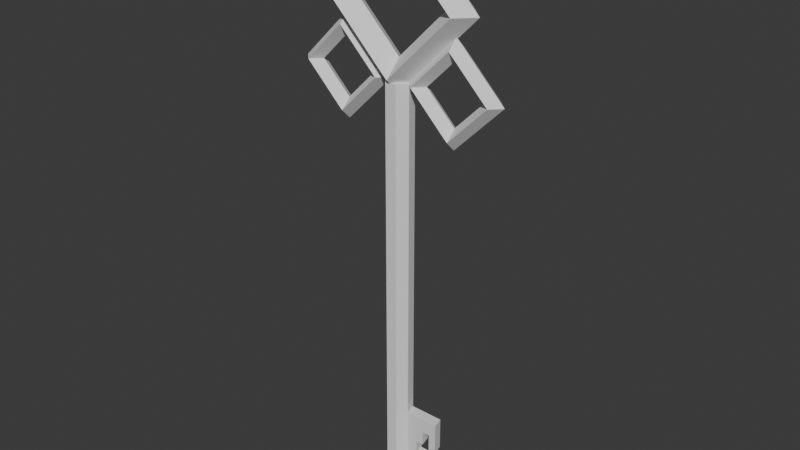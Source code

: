 # Source: MainKey.blend  (saved by Blender 5.2.44; exported with 4.5.12 LTS)
import bpy
from mathutils import Matrix  # noqa: F401  (used for matrix-valued properties, if any)

bpy.ops.wm.read_factory_settings(use_empty=True)
scene = bpy.context.scene
scene.name = 'Main key'

# ---- world
world_world = bpy.data.worlds.new('World'); scene.world = world_world
world_world.use_nodes = True; world_world.node_tree.nodes.clear()
_N = world_world.node_tree.nodes; _L = world_world.node_tree.links
n0 = _N.new('ShaderNodeOutputWorld'); n0.name = 'World Output'; n0.location = (200, 100)
n1 = _N.new('ShaderNodeBackground'); n1.name = 'Background'; n1.location = (-200, 100)
n1.inputs[0].default_value = (0.05088, 0.05088, 0.05088, 1.0)
_L.new(n1.outputs[0], n0.inputs[0])
n0.is_active_output = True
world_world.color = (0.05088, 0.05088, 0.05088)
world_world.sun_shadow_jitter_overblur = 0.0

# ---- meshes
me_mainkey_thing = bpy.data.meshes.new('MainKey_Thing')
me_mainkey_thing.from_pydata([(0.179, 0.1894, 0.4623), (1.063, -0.003055, 1.359), (0.848, -0.218, 1.359), (0.633, -0.003055, 1.359), (0.848, 0.2119, 1.359), (-0.01189, -0.003055, 2.434), (-0.01189, -0.218, 2.219), (-0.01189, -0.003055, 2.004), (-0.01189, 0.2119, 2.219), (-1.087, -0.003055, 1.359), (-0.8718, -0.218, 1.359), (-0.6568, -0.003055, 1.359), (-0.8718, 0.2119, 1.359), (-0.01189, -0.003055, 0.2843), (-0.01189, -0.218, 0.4993), (-0.01189, -0.003055, 0.7142), (-0.01189, 0.2119, 0.4993), (-0.1216, -0.003056, 0.4535), (-0.2507, -0.1322, 0.4535), (-0.3799, -0.003056, 0.4535), (-0.2507, 0.1261, 0.4535), (-0.7672, -0.003056, 1.099), (-0.7672, -0.1322, 0.97), (-0.7672, -0.003056, 0.8409), (-0.7672, 0.1261, 0.97), (-1.413, -0.003056, 0.4535), (-1.284, -0.1322, 0.4535), (-1.155, -0.003056, 0.4535), (-1.284, 0.1261, 0.4535), (-0.7672, -0.003056, -0.192), (-0.7672, -0.1322, -0.06292), (-0.7672, -0.003056, 0.0662), (-0.7672, 0.1261, -0.06292), (1.417, -0.003056, 0.4535), (1.288, -0.1322, 0.4535), (1.159, -0.003056, 0.4535), (1.288, 0.1261, 0.4535), (0.7715, -0.003056, 1.099), (0.7715, -0.1322, 0.97), (0.7715, -0.003056, 0.8409), (0.7715, 0.1261, 0.97), (0.1259, -0.003056, 0.4535), (0.255, -0.1322, 0.4535), (0.3841, -0.003056, 0.4535), (0.255, 0.1261, 0.4535), (0.7715, -0.003056, -0.192), (0.7715, -0.1322, -0.06292), (0.7715, -0.003056, 0.0662), (0.7715, 0.1261, -0.06292), (-0.004067, 0.1716, -5.162), (-0.004067, 0.1716, 0.4535), (0.1325, 0.1058, -5.162), (0.1325, 0.1058, 0.4535), (0.1662, -0.04192, -5.162), (0.1662, -0.04192, 0.4535), (0.07171, -0.1604, -5.162), (0.07171, -0.1604, 0.4535), (-0.07985, -0.1604, -5.162), (-0.07985, -0.1604, 0.4535), (-0.1743, -0.04192, -5.162), (-0.1743, -0.04192, 0.4535), (-0.1406, 0.1058, -5.162), (-0.1406, 0.1058, 0.4535), (0.1662, -0.04192, -4.974), (0.1662, -0.04192, -3.999), (0.1325, 0.1058, -4.974), (0.1325, 0.1058, -3.999), (0.3124, -0.04192, -4.974), (0.3124, -0.04192, -3.999), (0.2787, 0.1058, -4.974), (0.2787, 0.1058, -3.999), (0.1662, -0.04192, -4.779), (0.1662, -0.04192, -4.584), (0.1662, -0.04192, -4.389), (0.1662, -0.04192, -4.194), (0.1325, 0.1058, -4.779), (0.1325, 0.1058, -4.584), (0.1325, 0.1058, -4.389), (0.1325, 0.1058, -4.194), (0.3124, -0.04192, -4.779), (0.3124, -0.04192, -4.584), (0.3124, -0.04192, -4.389), (0.3124, -0.04192, -4.194), (0.2787, 0.1058, -4.779), (0.2787, 0.1058, -4.584), (0.2787, 0.1058, -4.389), (0.2787, 0.1058, -4.194), (0.4124, -0.04192, -4.194), (0.4124, -0.04192, -3.999), (0.3787, 0.1058, -4.194), (0.3787, 0.1058, -3.999), (0.4124, -0.04192, -4.974), (0.3787, 0.1058, -4.974), (0.4124, -0.04192, -4.779), (0.4124, -0.04192, -4.584), (0.4124, -0.04192, -4.389), (0.3787, 0.1058, -4.779), (0.3787, 0.1058, -4.584), (0.3787, 0.1058, -4.389), (0.6124, -0.04192, -4.194), (0.6124, -0.04192, -3.999), (0.5787, 0.1058, -4.194), (0.5787, 0.1058, -3.999), (0.6124, -0.04192, -4.974), (0.5787, 0.1058, -4.974), (0.6124, -0.04192, -4.779), (0.5787, 0.1058, -4.779), (0.4787, 0.1058, -4.194), (0.5124, -0.04192, -4.194), (0.5124, -0.04192, -3.999), (0.4787, 0.1058, -3.999), (0.5124, -0.04192, -4.974), (0.5124, -0.04192, -4.779), (0.4787, 0.1058, -4.974), (0.4787, 0.1058, -4.779), (0.5787, 0.1058, -4.544), (0.6124, -0.04192, -4.544), (0.5787, 0.1058, -4.429), (0.6124, -0.04192, -4.429), (0.4787, 0.1058, -4.429), (0.4787, 0.1058, -4.544), (0.5124, -0.04192, -4.429), (0.5124, -0.04192, -4.544)], [], [(1, 5, 6, 2), (2, 6, 7, 3), (3, 7, 8, 4), (4, 8, 5, 1), (5, 9, 10, 6), (6, 10, 11, 7), (7, 11, 12, 8), (8, 12, 9, 5), (9, 13, 14, 10), (10, 14, 15, 11), (11, 15, 16, 12), (12, 16, 13, 9), (13, 1, 2, 14), (14, 2, 3, 15), (15, 3, 4, 16), (16, 4, 1, 13), (17, 21, 22, 18), (18, 22, 23, 19), (19, 23, 24, 20), (20, 24, 21, 17), (21, 25, 26, 22), (22, 26, 27, 23), (23, 27, 28, 24), (24, 28, 25, 21), (25, 29, 30, 26), (26, 30, 31, 27), (27, 31, 32, 28), (28, 32, 29, 25), (29, 17, 18, 30), (30, 18, 19, 31), (31, 19, 20, 32), (32, 20, 17, 29), (33, 37, 38, 34), (34, 38, 39, 35), (35, 39, 40, 36), (36, 40, 37, 33), (37, 41, 42, 38), (38, 42, 43, 39), (39, 43, 44, 40), (40, 44, 41, 37), (41, 45, 46, 42), (42, 46, 47, 43), (43, 47, 48, 44), (44, 48, 45, 41), (45, 33, 34, 46), (46, 34, 35, 47), (47, 35, 36, 48), (48, 36, 33, 45), (55, 56, 58, 57), (57, 58, 60, 59), (52, 50, 62, 60, 58, 56, 54), (59, 60, 62, 61), (61, 62, 50, 49), (49, 51, 53, 55, 57, 59, 61), (53, 63, 71, 72, 73, 74, 64, 54, 56, 55), (51, 65, 63, 53), (49, 50, 52, 66, 78, 77, 76, 75, 65, 51), (83, 84, 97, 96), (66, 64, 68, 70), (64, 66, 52, 54), (78, 66, 70, 86), (71, 63, 67, 79), (63, 65, 69, 67), (64, 74, 82, 68), (74, 73, 81, 82), (73, 72, 80, 81), (72, 71, 79, 80), (65, 75, 83, 69), (75, 76, 84, 83), (76, 77, 85, 84), (77, 78, 86, 85), (68, 82, 87, 88), (80, 79, 93, 94), (80, 84, 85, 81), (81, 85, 98, 95), (114, 112, 122, 120), (112, 111, 103, 105), (93, 96, 97, 94), (95, 98, 89, 87), (86, 70, 90, 89), (82, 81, 95, 87), (67, 69, 92, 91), (84, 80, 94, 97), (79, 67, 91, 93), (85, 86, 89, 98), (70, 68, 88, 90), (69, 83, 96, 92), (99, 101, 102, 100), (103, 104, 106, 105), (111, 113, 104, 103), (109, 108, 99, 100), (113, 114, 106, 104), (110, 109, 100, 102), (107, 110, 102, 101), (107, 101, 117, 119), (89, 90, 110, 107), (90, 88, 109, 110), (88, 87, 108, 109), (87, 89, 107, 108), (96, 93, 112, 114), (92, 96, 114, 113), (91, 92, 113, 111), (93, 91, 111, 112), (121, 119, 117, 118), (120, 122, 116, 115), (99, 108, 121, 118), (105, 106, 115, 116), (101, 99, 118, 117), (112, 105, 116, 122), (106, 114, 120, 115), (108, 107, 119, 121)])
_uv = me_mainkey_thing.uv_layers.new(name='UVMap')
_uv.uv.foreach_set('vector', [0.5, 0.5, 0.75, 0.5, 0.75, 0.75, 0.5, 0.75, 0.5, 0.75, 0.75, 0.75, 0.75, 1.0, 0.5, 1.0, 0.5, 0.0, 0.75, 0.0, 0.75, 0.25, 0.5, 0.25, 0.5, 0.25, 0.75, 0.25, 0.75, 0.5, 0.5, 0.5, 0.75, 0.5, 1.0, 0.5, 1.0, 0.75, 0.75, 0.75, 0.75, 0.75, 1.0, 0.75, 1.0, 1.0, 0.75, 1.0, 0.75, 0.0, 1.0, 0.0, 1.0, 0.25, 0.75, 0.25, 0.75, 0.25, 1.0, 0.25, 1.0, 0.5, 0.75, 0.5, 0.0, 0.5, 0.25, 0.5, 0.25, 0.75, 0.0, 0.75, 0.0, 0.75, 0.25, 0.75, 0.25, 1.0, 0.0, 1.0, 0.0, 0.0, 0.25, 0.0, 0.25, 0.25, 0.0, 0.25, 0.0, 0.25, 0.25, 0.25, 0.25, 0.5, 0.0, 0.5, 0.25, 0.5, 0.5, 0.5, 0.5, 0.75, 0.25, 0.75, 0.25, 0.75, 0.5, 0.75, 0.5, 1.0, 0.25, 1.0, 0.25, 0.0, 0.5, 0.0, 0.5, 0.25, 0.25, 0.25, 0.25, 0.25, 0.5, 0.25, 0.5, 0.5, 0.25, 0.5, 0.5, 0.5, 0.75, 0.5, 0.75, 0.75, 0.5, 0.75, 0.5, 0.75, 0.75, 0.75, 0.75, 1.0, 0.5, 1.0, 0.5, 0.0, 0.75, 0.0, 0.75, 0.25, 0.5, 0.25, 0.5, 0.25, 0.75, 0.25, 0.75, 0.5, 0.5, 0.5, 0.75, 0.5, 1.0, 0.5, 1.0, 0.75, 0.75, 0.75, 0.75, 0.75, 1.0, 0.75, 1.0, 1.0, 0.75, 1.0, 0.75, 0.0, 1.0, 0.0, 1.0, 0.25, 0.75, 0.25, 0.75, 0.25, 1.0, 0.25, 1.0, 0.5, 0.75, 0.5, 0.0, 0.5, 0.25, 0.5, 0.25, 0.75, 0.0, 0.75, 0.0, 0.75, 0.25, 0.75, 0.25, 1.0, 0.0, 1.0, 0.0, 0.0, 0.25, 0.0, 0.25, 0.25, 0.0, 0.25, 0.0, 0.25, 0.25, 0.25, 0.25, 0.5, 0.0, 0.5, 0.25, 0.5, 0.5, 0.5, 0.5, 0.75, 0.25, 0.75, 0.25, 0.75, 0.5, 0.75, 0.5, 1.0, 0.25, 1.0, 0.25, 0.0, 0.5, 0.0, 0.5, 0.25, 0.25, 0.25, 0.25, 0.25, 0.5, 0.25, 0.5, 0.5, 0.25, 0.5, 0.5, 0.5, 0.75, 0.5, 0.75, 0.75, 0.5, 0.75, 0.5, 0.75, 0.75, 0.75, 0.75, 1.0, 0.5, 1.0, 0.5, 0.0, 0.75, 0.0, 0.75, 0.25, 0.5, 0.25, 0.5, 0.25, 0.75, 0.25, 0.75, 0.5, 0.5, 0.5, 0.75, 0.5, 1.0, 0.5, 1.0, 0.75, 0.75, 0.75, 0.75, 0.75, 1.0, 0.75, 1.0, 1.0, 0.75, 1.0, 0.75, 0.0, 1.0, 0.0, 1.0, 0.25, 0.75, 0.25, 0.75, 0.25, 1.0, 0.25, 1.0, 0.5, 0.75, 0.5, 0.0, 0.5, 0.25, 0.5, 0.25, 0.75, 0.0, 0.75, 0.0, 0.75, 0.25, 0.75, 0.25, 1.0, 0.0, 1.0, 0.0, 0.0, 0.25, 0.0, 0.25, 0.25, 0.0, 0.25, 0.0, 0.25, 0.25, 0.25, 0.25, 0.5, 0.0, 0.5, 0.25, 0.5, 0.5, 0.5, 0.5, 0.75, 0.25, 0.75, 0.25, 0.75, 0.5, 0.75, 0.5, 1.0, 0.25, 1.0, 0.25, 0.0, 0.5, 0.0, 0.5, 0.25, 0.25, 0.25, 0.25, 0.25, 0.5, 0.25, 0.5, 0.5, 0.25, 0.5, 0.5714, 0.5, 0.5714, 1.0, 0.4286, 1.0, 0.4286, 0.5, 0.4286, 0.5, 0.4286, 1.0, 0.2857, 1.0, 0.2857, 0.5, 0.4376, 0.3996, 0.25, 0.49, 0.06236, 0.3996, 0.01602, 0.1966, 0.1459, 0.03377, 0.3541, 0.03377, 0.484, 0.1966, 0.2857, 0.5, 0.2857, 1.0, 0.1429, 1.0, 0.1429, 0.5, 0.1429, 0.5, 0.1429, 1.0, 2.98e-08, 1.0, 2.98e-08, 0.5, 0.75, 0.49, 0.9376, 0.3996, 0.984, 0.1966, 0.8541, 0.03377, 0.6459, 0.03377, 0.516, 0.1966, 0.5624, 0.3996, 0.984, 0.1966, 0.9673, 0.1966, 0.9499, 0.1966, 0.9325, 0.1966, 0.9152, 0.1966, 0.8978, 0.1966, 0.8804, 0.1966, 0.484, 0.1966, 0.3541, 0.03377, 0.5714, 0.5, 0.9376, 0.3996, 0.921, 0.3996, 0.9673, 0.1966, 0.984, 0.1966, 2.98e-08, 0.5, 2.98e-08, 1.0, 0.4376, 0.3996, 0.8341, 0.3996, 0.8514, 0.3996, 0.8688, 0.3996, 0.8862, 0.3996, 0.9036, 0.3996, 0.921, 0.3996, 0.9376, 0.3996, 0.9036, 0.3996, 0.8862, 0.3996, 0.8862, 0.3996, 0.9036, 0.3996, 0.8341, 0.3996, 0.8804, 0.1966, 0.8804, 0.1966, 0.8341, 0.3996, 0.8804, 0.1966, 0.8341, 0.3996, 0.4376, 0.3996, 0.484, 0.1966, 0.8514, 0.3996, 0.8341, 0.3996, 0.8341, 0.3996, 0.8514, 0.3996, 0.9499, 0.1966, 0.9673, 0.1966, 0.9673, 0.1966, 0.9499, 0.1966, 0.9673, 0.1966, 0.921, 0.3996, 0.921, 0.3996, 0.9673, 0.1966, 0.8804, 0.1966, 0.8978, 0.1966, 0.8978, 0.1966, 0.8804, 0.1966, 0.8978, 0.1966, 0.9152, 0.1966, 0.9152, 0.1966, 0.8978, 0.1966, 0.9152, 0.1966, 0.9325, 0.1966, 0.9325, 0.1966, 0.9152, 0.1966, 0.9325, 0.1966, 0.9499, 0.1966, 0.9499, 0.1966, 0.9325, 0.1966, 0.921, 0.3996, 0.9036, 0.3996, 0.9036, 0.3996, 0.921, 0.3996, 0.9036, 0.3996, 0.8862, 0.3996, 0.8862, 0.3996, 0.9036, 0.3996, 0.8862, 0.3996, 0.8688, 0.3996, 0.8688, 0.3996, 0.8862, 0.3996, 0.8688, 0.3996, 0.8514, 0.3996, 0.8514, 0.3996, 0.8688, 0.3996, 0.8804, 0.1966, 0.8978, 0.1966, 0.8978, 0.1966, 0.8804, 0.1966, 0.9325, 0.1966, 0.9499, 0.1966, 0.9499, 0.1966, 0.9325, 0.1966, 0.9325, 0.1966, 0.8862, 0.3996, 0.8688, 0.3996, 0.9152, 0.1966, 0.9152, 0.1966, 0.8688, 0.3996, 0.8688, 0.3996, 0.9152, 0.1966, 0.9036, 0.3996, 0.9499, 0.1966, 0.9499, 0.1966, 0.9036, 0.3996, 0.9499, 0.1966, 0.9673, 0.1966, 0.9673, 0.1966, 0.9499, 0.1966, 0.9499, 0.1966, 0.9036, 0.3996, 0.8862, 0.3996, 0.9325, 0.1966, 0.9152, 0.1966, 0.8688, 0.3996, 0.8514, 0.3996, 0.8978, 0.1966, 0.8514, 0.3996, 0.8341, 0.3996, 0.8341, 0.3996, 0.8514, 0.3996, 0.8978, 0.1966, 0.9152, 0.1966, 0.9152, 0.1966, 0.8978, 0.1966, 0.9673, 0.1966, 0.921, 0.3996, 0.921, 0.3996, 0.9673, 0.1966, 0.8862, 0.3996, 0.9325, 0.1966, 0.9325, 0.1966, 0.8862, 0.3996, 0.9499, 0.1966, 0.9673, 0.1966, 0.9673, 0.1966, 0.9499, 0.1966, 0.8688, 0.3996, 0.8514, 0.3996, 0.8514, 0.3996, 0.8688, 0.3996, 0.8341, 0.3996, 0.8804, 0.1966, 0.8804, 0.1966, 0.8341, 0.3996, 0.921, 0.3996, 0.9036, 0.3996, 0.9036, 0.3996, 0.921, 0.3996, 0.8978, 0.1966, 0.8514, 0.3996, 0.8341, 0.3996, 0.8804, 0.1966, 0.9673, 0.1966, 0.921, 0.3996, 0.9036, 0.3996, 0.9499, 0.1966, 0.9673, 0.1966, 0.921, 0.3996, 0.921, 0.3996, 0.9673, 0.1966, 0.8804, 0.1966, 0.8978, 0.1966, 0.8978, 0.1966, 0.8804, 0.1966, 0.921, 0.3996, 0.9036, 0.3996, 0.9036, 0.3996, 0.921, 0.3996, 0.8341, 0.3996, 0.8804, 0.1966, 0.8804, 0.1966, 0.8341, 0.3996, 0.8514, 0.3996, 0.8341, 0.3996, 0.8341, 0.3996, 0.8514, 0.3996, 0.8514, 0.3996, 0.8514, 0.3996, 0.8514, 0.3996, 0.8514, 0.3996, 0.8514, 0.3996, 0.8341, 0.3996, 0.8341, 0.3996, 0.8514, 0.3996, 0.8341, 0.3996, 0.8804, 0.1966, 0.8804, 0.1966, 0.8341, 0.3996, 0.8804, 0.1966, 0.8978, 0.1966, 0.8978, 0.1966, 0.8804, 0.1966, 0.8978, 0.1966, 0.8514, 0.3996, 0.8514, 0.3996, 0.8978, 0.1966, 0.9036, 0.3996, 0.9499, 0.1966, 0.9499, 0.1966, 0.9036, 0.3996, 0.921, 0.3996, 0.9036, 0.3996, 0.9036, 0.3996, 0.921, 0.3996, 0.9673, 0.1966, 0.921, 0.3996, 0.921, 0.3996, 0.9673, 0.1966, 0.9499, 0.1966, 0.9673, 0.1966, 0.9673, 0.1966, 0.9499, 0.1966, 0.8978, 0.1966, 0.8514, 0.3996, 0.8514, 0.3996, 0.8978, 0.1966, 0.9036, 0.3996, 0.9499, 0.1966, 0.9499, 0.1966, 0.9036, 0.3996, 0.8978, 0.1966, 0.8978, 0.1966, 0.8978, 0.1966, 0.8978, 0.1966, 0.9499, 0.1966, 0.9036, 0.3996, 0.9036, 0.3996, 0.9499, 0.1966, 0.8514, 0.3996, 0.8978, 0.1966, 0.8978, 0.1966, 0.8514, 0.3996, 0.9499, 0.1966, 0.9499, 0.1966, 0.9499, 0.1966, 0.9499, 0.1966, 0.9036, 0.3996, 0.9036, 0.3996, 0.9036, 0.3996, 0.9036, 0.3996, 0.8978, 0.1966, 0.8514, 0.3996, 0.8514, 0.3996, 0.8978, 0.1966])
me_mainkey_thing.update()

# ---- objects
ob_mainkey = bpy.data.objects.new('MainKey', me_mainkey_thing)

# ---- transforms, parenting, visibility, modifiers, constraints
ob_mainkey.location = (0.004067, 0.003055, 2.832)

# ---- collection membership
scene.collection.objects.link(ob_mainkey)

# ---- scene / render settings (as saved in the file)
scene.frame_start = 1; scene.frame_end = 250; scene.frame_set(1)
scene.render.engine = 'BLENDER_EEVEE_NEXT'
scene.render.bake_bias = 0.0
scene.render.bake_samples = 0
scene.render.compositor_device = 'GPU'
scene.eevee.use_volume_custom_range = False
scene.eevee.fast_gi_thickness_near = 0.1
scene.eevee.fast_gi_thickness_far = 0.0
scene.eevee.ray_tracing_options.screen_trace_thickness = 0.1
bpy.context.view_layer.update()

# ---- added for rendering (the .blend has no active camera and no usable light): camera, sun
cam_auto = bpy.data.cameras.new('AutoCamera')
cam_auto.lens = 50.0
cam_auto.sensor_width = 36.0
cam_auto.clip_end = 1000.0
ob_auto_camera = bpy.data.objects.new('AutoCamera', cam_auto)
scene.collection.objects.link(ob_auto_camera)
ob_auto_camera.location = (7.51629, -9.01211, 7.47646)
ob_auto_camera.rotation_euler = (1.09748, -7.21219e-08, 0.694738)
scene.camera = ob_auto_camera
light_auto_sun = bpy.data.lights.new('AutoSun', 'SUN')
light_auto_sun.energy = 3.0
light_auto_sun.angle = 0.0523599
ob_auto_sun = bpy.data.objects.new('AutoSun', light_auto_sun)
scene.collection.objects.link(ob_auto_sun)
ob_auto_sun.rotation_euler = (0.872665, 0.174533, 0.523599)
bpy.context.view_layer.update()

